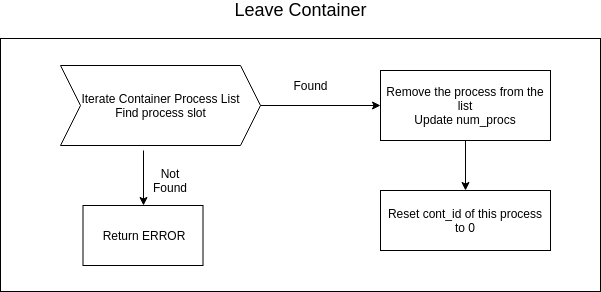

The diagram above was exported from draw.io. Its source (the exported page's mxGraphModel, read from the mxfile embedded in the PNG):
<mxGraphModel dx="1010" dy="573" grid="1" gridSize="10" guides="1" tooltips="1" connect="1" arrows="1" fold="1" page="1" pageScale="1" pageWidth="827" pageHeight="1169" math="0" shadow="0">
  <root>
    <mxCell id="2M6g6r11aHxbu111tQsW-0" />
    <mxCell id="2M6g6r11aHxbu111tQsW-1" parent="2M6g6r11aHxbu111tQsW-0" />
    <mxCell id="PZMzFtz-fAUqY_ijdYUY-0" value="" style="rounded=0;whiteSpace=wrap;html=1;" vertex="1" parent="2M6g6r11aHxbu111tQsW-1">
      <mxGeometry x="120" y="576" width="600" height="253" as="geometry" />
    </mxCell>
    <mxCell id="PZMzFtz-fAUqY_ijdYUY-1" value="&lt;font style=&quot;font-size: 18px&quot;&gt;Leave Container&lt;/font&gt;" style="text;html=1;strokeColor=none;fillColor=none;align=center;verticalAlign=middle;whiteSpace=wrap;rounded=0;" vertex="1" parent="2M6g6r11aHxbu111tQsW-1">
      <mxGeometry x="295" y="538" width="250" height="20" as="geometry" />
    </mxCell>
    <mxCell id="PZMzFtz-fAUqY_ijdYUY-2" value="Return ERROR" style="rounded=0;whiteSpace=wrap;html=1;" vertex="1" parent="2M6g6r11aHxbu111tQsW-1">
      <mxGeometry x="202.5" y="743" width="120" height="60" as="geometry" />
    </mxCell>
    <mxCell id="PZMzFtz-fAUqY_ijdYUY-3" value="" style="endArrow=classic;html=1;entryX=0.5;entryY=0;entryDx=0;entryDy=0;exitX=0.415;exitY=1.063;exitDx=0;exitDy=0;exitPerimeter=0;" edge="1" parent="2M6g6r11aHxbu111tQsW-1" source="PZMzFtz-fAUqY_ijdYUY-8" target="PZMzFtz-fAUqY_ijdYUY-2">
      <mxGeometry width="50" height="50" relative="1" as="geometry">
        <mxPoint x="263" y="698" as="sourcePoint" />
        <mxPoint x="273" y="608" as="targetPoint" />
      </mxGeometry>
    </mxCell>
    <mxCell id="PZMzFtz-fAUqY_ijdYUY-4" value="Not Found" style="text;html=1;strokeColor=none;fillColor=none;align=center;verticalAlign=middle;whiteSpace=wrap;rounded=0;" vertex="1" parent="2M6g6r11aHxbu111tQsW-1">
      <mxGeometry x="270" y="708" width="40" height="20" as="geometry" />
    </mxCell>
    <mxCell id="PZMzFtz-fAUqY_ijdYUY-5" value="Remove the process from the list&lt;br&gt;Update num_procs&lt;br&gt;" style="rounded=0;whiteSpace=wrap;html=1;" vertex="1" parent="2M6g6r11aHxbu111tQsW-1">
      <mxGeometry x="500" y="608" width="170" height="70" as="geometry" />
    </mxCell>
    <mxCell id="PZMzFtz-fAUqY_ijdYUY-6" value="Reset cont_id of this process to 0" style="rounded=0;whiteSpace=wrap;html=1;" vertex="1" parent="2M6g6r11aHxbu111tQsW-1">
      <mxGeometry x="500" y="728" width="170" height="60" as="geometry" />
    </mxCell>
    <mxCell id="PZMzFtz-fAUqY_ijdYUY-7" value="Found" style="text;html=1;strokeColor=none;fillColor=none;align=center;verticalAlign=middle;whiteSpace=wrap;rounded=0;" vertex="1" parent="2M6g6r11aHxbu111tQsW-1">
      <mxGeometry x="410" y="613" width="40" height="20" as="geometry" />
    </mxCell>
    <mxCell id="PZMzFtz-fAUqY_ijdYUY-8" value="&lt;span&gt;Iterate Container Process List&lt;/span&gt;&lt;br&gt;&lt;span&gt;Find process slot&lt;/span&gt;" style="shape=step;perimeter=stepPerimeter;whiteSpace=wrap;html=1;fixedSize=1;" vertex="1" parent="2M6g6r11aHxbu111tQsW-1">
      <mxGeometry x="180" y="603" width="200" height="80" as="geometry" />
    </mxCell>
    <mxCell id="PZMzFtz-fAUqY_ijdYUY-9" value="" style="endArrow=classic;html=1;exitX=1;exitY=0.5;exitDx=0;exitDy=0;entryX=0;entryY=0.5;entryDx=0;entryDy=0;" edge="1" parent="2M6g6r11aHxbu111tQsW-1" source="PZMzFtz-fAUqY_ijdYUY-8" target="PZMzFtz-fAUqY_ijdYUY-5">
      <mxGeometry width="50" height="50" relative="1" as="geometry">
        <mxPoint x="420" y="708" as="sourcePoint" />
        <mxPoint x="470" y="658" as="targetPoint" />
      </mxGeometry>
    </mxCell>
    <mxCell id="PZMzFtz-fAUqY_ijdYUY-10" value="" style="endArrow=classic;html=1;entryX=0.5;entryY=0;entryDx=0;entryDy=0;exitX=0.5;exitY=1;exitDx=0;exitDy=0;" edge="1" parent="2M6g6r11aHxbu111tQsW-1" source="PZMzFtz-fAUqY_ijdYUY-5" target="PZMzFtz-fAUqY_ijdYUY-6">
      <mxGeometry width="50" height="50" relative="1" as="geometry">
        <mxPoint x="440" y="788" as="sourcePoint" />
        <mxPoint x="490" y="738" as="targetPoint" />
      </mxGeometry>
    </mxCell>
  </root>
</mxGraphModel>